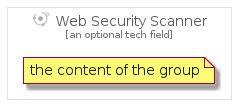

The diagram above was rendered by PlantUML. Its source (embedded in the PNG):
@startuml
' configures the library
!global $INCLUSION_MODE="local"
!global $LIB_BASE_LOCATION="../../.."
' loads the library
!include $LIB_BASE_LOCATION/bootstrap.puml
' loads the gcp bootstrap
include('gcp/bootstrap')
' loads the WebSecurityScanner element
include('gcp/Item/IdentitySecurity/WebSecurityScanner')
WebSecurityScannerGroup('web_security_scanner', 'Web Security Scanner', 'an optional tech field'){
note as note
the content of the group
end note
}
@enduml